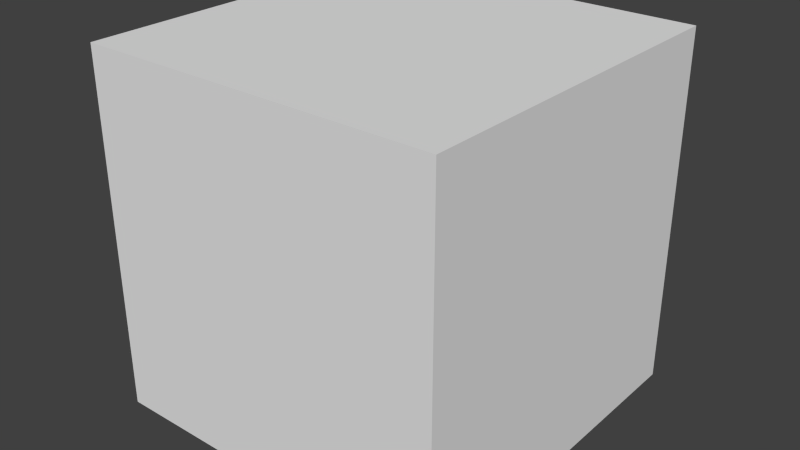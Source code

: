# Source: skybox.blend  (saved by Blender 2.63.0; exported with 4.5.12 LTS)
import bpy
from mathutils import Matrix  # noqa: F401  (used for matrix-valued properties, if any)

bpy.ops.wm.read_factory_settings(use_empty=True)
scene = bpy.context.scene
scene.name = 'Scene'

# ---- collections
col_collection_1 = bpy.data.collections.new('Collection 1'); scene.collection.children.link(col_collection_1)

# ---- world
world_world = bpy.data.worlds.new('World'); scene.world = world_world
world_world.color = (0.05088, 0.05088, 0.05088)
world_world.use_sun_shadow = False
world_world.sun_shadow_jitter_overblur = 0.0
world_world.cycles.sampling_method = 'MANUAL'
world_world.cycles.sample_map_resolution = 256

# ---- meshes
me_cube_002 = bpy.data.meshes.new('Cube.002')
me_cube_002.from_pydata([(-3.786, -3.786, -3.786), (-3.786, 3.786, -3.786), (3.786, 3.786, -3.786), (3.786, -3.786, -3.786), (-3.786, -3.786, 3.786), (-3.786, 3.786, 3.786), (3.786, 3.786, 3.786), (3.786, -3.786, 3.786)], [], [(4, 0, 1, 5), (5, 1, 2, 6), (6, 2, 3, 7), (7, 3, 0, 4), (0, 3, 2, 1), (7, 4, 5, 6)])
_uv = me_cube_002.uv_layers.new(name='UVMap')
_uv.uv.foreach_set('vector', [0.6677, 0.3333, 0.6667, 0.001019, 0.999, 0.0, 1.0, 0.3323, 0.3328, 0.6644, 0.3336, 0.3313, 0.6677, 0.3321, 0.6684, 0.6642, 0.3344, 0.3333, 0.3333, 0.001019, 0.6656, 0.0, 0.6667, 0.3323, 0.0, 0.3291, 0.001845, 0.002344, 0.3357, -0.0004985, 0.3299, 0.331, 0.3344, 1.0, 0.3333, 0.6677, 0.6656, 0.6667, 0.6667, 0.999, 0.3323, 0.3333, 0.3333, 0.6656, 0.00102, 0.6667, 0.0, 0.3344])
me_cube_002.use_remesh_preserve_volume = False
me_cube_002.use_remesh_preserve_attributes = False
me_cube_002.use_mirror_vertex_groups = False
me_cube_002.update()

# ---- objects
ob_cube = bpy.data.objects.new('Cube', me_cube_002)

# ---- transforms, parenting, visibility, modifiers, constraints
ob_cube.location = (-0.6884, -0.4185, 0.7139)
ob_cube.lineart.crease_threshold = 0.0

# ---- collection membership
col_collection_1.objects.link(ob_cube)

# ---- scene / render settings (as saved in the file)
scene.frame_start = 1; scene.frame_end = 250; scene.frame_set(5)
scene.render.engine = 'BLENDER_EEVEE_NEXT'
scene.render.image_settings.color_mode = 'RGB'
scene.render.image_settings.compression = 90
scene.render.resolution_percentage = 50
scene.render.dither_intensity = 0.0
scene.render.bake_margin = 2
scene.render.bake_bias = 0.0
scene.cycles.use_denoising = False
scene.cycles.samples = 10
scene.cycles.sampling_pattern = 'TABULATED_SOBOL'
scene.cycles.light_sampling_threshold = 0.0
scene.cycles.use_adaptive_sampling = False
scene.cycles.use_light_tree = False
scene.cycles.blur_glossy = 0.0
scene.cycles.volume_bounces = 1
scene.cycles.pixel_filter_type = 'GAUSSIAN'
scene.cycles.sample_clamp_indirect = 0.0
scene.view_settings.view_transform = 'Standard'
bpy.context.view_layer.update()

# ---- added for rendering (the .blend has no active camera and no usable light): camera, sun
cam_auto = bpy.data.cameras.new('AutoCamera')
cam_auto.lens = 50.0
cam_auto.sensor_width = 36.0
cam_auto.clip_end = 1000.0
ob_auto_camera = bpy.data.objects.new('AutoCamera', cam_auto)
scene.collection.objects.link(ob_auto_camera)
ob_auto_camera.location = (11.4464, -14.9803, 10.4218)
ob_auto_camera.rotation_euler = (1.09748, -7.21219e-08, 0.694738)
scene.camera = ob_auto_camera
light_auto_sun = bpy.data.lights.new('AutoSun', 'SUN')
light_auto_sun.energy = 3.0
light_auto_sun.angle = 0.0523599
ob_auto_sun = bpy.data.objects.new('AutoSun', light_auto_sun)
scene.collection.objects.link(ob_auto_sun)
ob_auto_sun.rotation_euler = (0.872665, 0.174533, 0.523599)
bpy.context.view_layer.update()
